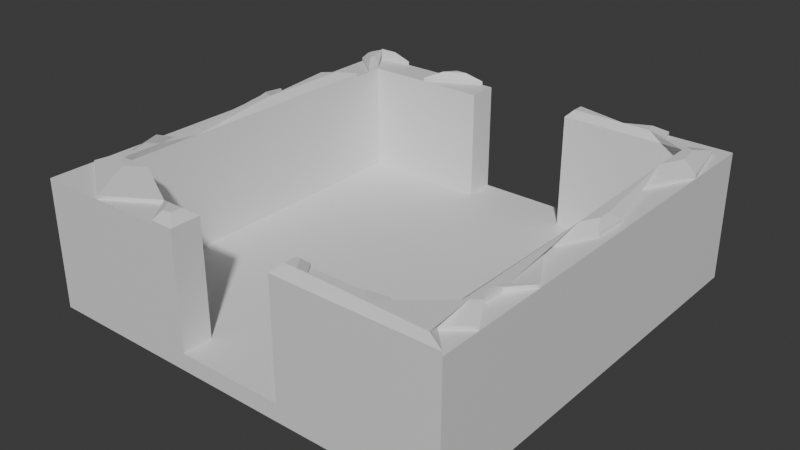 # Source: room.blend  (saved by Blender 4.4.32; exported with 4.5.12 LTS)
import bpy
from mathutils import Matrix  # noqa: F401  (used for matrix-valued properties, if any)

bpy.ops.wm.read_factory_settings(use_empty=True)
scene = bpy.context.scene
scene.name = 'Scene'

# ---- collections
col_collection = bpy.data.collections.new('Collection'); scene.collection.children.link(col_collection)

# ---- materials (node trees are filled in below, after node groups)
mat_material = bpy.data.materials.new('Material')
mat_material.alpha_threshold = 0.0
mat_material.roughness = 0.5
mat_material.line_color = (0.0, 0.0, 0.0, 1.0)

# ---- material node trees
mat_material.use_nodes = True; mat_material.node_tree.nodes.clear()
_N = mat_material.node_tree.nodes; _L = mat_material.node_tree.links
n0 = _N.new('ShaderNodeOutputMaterial'); n0.name = 'Material Output'; n0.location = (300, 300)
n1 = _N.new('ShaderNodeBsdfPrincipled'); n1.name = 'Principled BSDF'; n1.location = (10, 300)
n1.inputs[3].default_value = 1.45
_L.new(n1.outputs[0], n0.inputs[0])
n0.is_active_output = True

# ---- world
world_world = bpy.data.worlds.new('World'); scene.world = world_world
world_world.use_nodes = True; world_world.node_tree.nodes.clear()
_N = world_world.node_tree.nodes; _L = world_world.node_tree.links
n0 = _N.new('ShaderNodeOutputWorld'); n0.name = 'World Output'; n0.location = (300, 300)
n1 = _N.new('ShaderNodeBackground'); n1.name = 'Background'; n1.location = (10, 300)
n1.inputs[0].default_value = (0.05088, 0.05088, 0.05088, 1.0)
_L.new(n1.outputs[0], n0.inputs[0])
n0.is_active_output = True
world_world.color = (0.05088, 0.05088, 0.05088)
world_world.sun_shadow_jitter_overblur = 0.0

# ---- meshes
me_cube = bpy.data.meshes.new('Cube')
me_cube.from_pydata([(1.0, 1.0, 0.5306), (1.0, 1.0, -1.0), (0.8584, 0.8584, -0.796), (1.0, -1.0, 0.5306), (1.0, -1.0, -1.0), (0.8584, -0.8584, -0.796), (-1.0, 1.0, 0.5306), (-1.0, 1.0, -1.0), (-0.8584, 0.8584, -0.796), (-1.0, -1.0, 0.5306), (-1.0, -1.0, -1.0), (-0.8584, -0.8584, -0.796), (-0.8584, -0.8584, 0.5306), (0.8584, 0.8584, 0.5306), (-0.8584, 0.8584, 0.5306), (0.8584, -0.8584, 0.5306), (-0.2532, -1.0, 0.5306), (0.2532, -1.0, 0.5306), (0.2532, -0.8584, 0.5306), (-0.2532, -0.8584, 0.5306), (0.2532, 1.0, 0.5306), (-0.2532, 1.0, 0.5306), (-0.2532, 0.8584, 0.5306), (0.2532, 0.8584, 0.5306), (-0.2532, -1.0, -0.796), (0.2532, -1.0, -0.796), (-0.2532, 1.0, -0.796), (0.2532, 1.0, -0.796), (-0.2532, -0.8584, -0.796), (0.2532, -0.8584, -0.796), (-0.2532, 0.8584, -0.796), (0.2532, 0.8584, -0.796), (0.6747, -0.8584, 0.5306), (0.3156, -0.8584, 0.5306), (-1.0, 0.9756, 0.5306), (-1.0, 0.8935, 0.5306), (-1.0, 0.561, 0.5306), (-1.0, 0.3019, 0.5306), (-1.0, -0.4581, 0.5306), (-0.774, 1.0, 0.5306), (-0.4476, 1.0, 0.5306), (-0.3083, 1.0, 0.5306), (0.897, -0.897, 0.5306), (-0.6924, -1.0, 0.5306), (-0.3608, -1.0, 0.5306), (-0.5615, 0.8584, 0.5306), (0.8584, 0.3701, 0.5306), (0.8584, -0.2325, 0.5306), (1.0, 0.6542, 0.5306), (1.0, -0.4727, 0.5306), (1.0, -0.8133, 0.5306), (-0.462, -0.8584, 0.5306), (-0.4591, -0.8584, 0.5306), (0.701, 1.0, 0.5306), (0.7705, -1.0, 0.5306), (0.4093, -1.0, 0.5306), (-0.8584, -0.3405, 0.5306), (-0.8584, 0.2477, 0.5306), (-0.8584, 0.6963, 0.5306), (-0.8584, 0.7834, 0.5306), (-0.8584, 0.8584, 0.2255), (-0.978, 0.978, 0.5306), (0.7359, 0.8584, 0.5306), (0.4052, 0.8584, 0.5306), (-0.9773, -0.7997, 0.5306), (-0.9308, -0.673, 0.5306), (-0.9167, -0.4202, 0.5306), (-0.8966, -0.1446, 0.5306), (-0.9251, -0.01047, 0.5306), (-0.9523, 0.1518, 0.5306), (-0.9572, 0.2737, 0.5306), (0.5012, -0.9336, 0.5306), (0.939, 0.9317, 0.5306), (0.9678, 0.1185, 0.5306), (0.962, -0.03319, 0.5306), (0.9199, -0.572, 0.5306), (0.9119, -0.7531, 0.5306), (-0.8584, 0.7834, 0.5742), (-0.8584, 0.8584, 0.5742), (-0.978, 0.978, 0.5742), (-0.3608, -1.0, 0.5742), (-0.2532, -1.0, 0.5742), (-0.2532, -0.8584, 0.5742), (-0.4591, -0.8584, 0.5742), (0.4093, -1.0, 0.5742), (0.2532, -1.0, 0.5742), (0.897, -0.897, 0.5742), (0.8584, -0.8584, 0.5742), (0.3156, -0.8584, 0.5742), (0.2532, -0.8584, 0.5742), (0.8584, -0.2325, 0.5742), (0.2532, 1.0, 0.5742), (0.2532, 0.8584, 0.5742), (0.4052, 0.8584, 0.5742), (-1.0, 0.9756, 0.5742), (-1.0, 0.8935, 0.5742), (-1.0, 1.0, 0.5742), (-0.774, 1.0, 0.5742), (-0.4476, 1.0, 0.5742), (-0.3083, 1.0, 0.5742), (1.0, -1.0, 0.5742), (0.8584, 0.8584, 0.5742), (0.8584, 0.3701, 0.5742), (-0.8584, -0.8584, 0.5742), (-0.462, -0.8584, 0.5742), (0.7705, -1.0, 0.5742), (-0.8584, -0.3405, 0.5742), (-0.8584, 0.2477, 0.5742), (-0.8584, 0.6963, 0.5742), (0.7359, 0.8584, 0.5742), (-0.6924, -1.0, 0.5742), (-0.9773, -0.7997, 0.5742), (-0.9308, -0.673, 0.5742), (-1.0, -0.4581, 0.5742), (-0.9167, -0.4202, 0.5742), (-0.8966, -0.1446, 0.5742), (-0.9251, -0.01047, 0.5742), (-0.9523, 0.1518, 0.5742), (-1.0, 0.3019, 0.5742), (-0.9572, 0.2737, 0.5742), (-1.0, 0.561, 0.5742), (0.6747, -0.8584, 0.5742), (0.5012, -0.9336, 0.5742), (0.701, 1.0, 0.5742), (0.939, 0.9317, 0.5742), (1.0, 0.6542, 0.5742), (0.9678, 0.1185, 0.5742), (0.962, -0.03319, 0.5742), (1.0, -0.4727, 0.5742), (0.9199, -0.572, 0.5742), (0.9119, -0.7531, 0.5742), (1.0, -0.8133, 0.5742), (-0.5615, 0.8584, 0.5742), (-0.9079, 0.8537, 0.6581), (-0.9079, 0.8826, 0.6581), (-0.9407, 0.987, 0.6581), (-0.3428, -0.9565, 0.6581), (-0.3014, -0.9565, 0.6581), (-0.3014, -0.9019, 0.6581), (-0.3808, -0.9019, 0.6581), (0.3469, -0.9565, 0.6581), (0.2868, -0.9565, 0.6581), (0.9116, -0.7495, 0.6581), (0.8967, -0.7346, 0.6581), (0.3108, -0.9019, 0.6581), (0.2868, -0.9019, 0.6581), (0.8911, -0.05537, 0.6581), (0.2844, 0.942, 0.6581), (0.2844, 0.8874, 0.6581), (0.5336, 0.8874, 0.6581), (-0.9625, 0.9278, 0.6581), (-0.9625, 0.8961, 0.6581), (-0.9492, 0.9955, 0.6581), (-0.8621, 0.9955, 0.6581), (-0.4424, 0.971, 0.6581), (-0.3887, 0.971, 0.6581), (0.9319, -0.9789, 0.6581), (0.8706, 0.7823, 0.6581), (0.8706, 0.5941, 0.6581), (-0.8452, -0.7463, 0.6581), (-0.6925, -0.7463, 0.6581), (0.6589, -0.968, 0.6581), (-0.8452, -0.5467, 0.6581), (-0.897, 0.1376, 0.6581), (-0.8874, 0.5767, 0.6581), (0.661, 0.8874, 0.6581), (-0.7813, -0.8009, 0.6581), (-0.8911, -0.7237, 0.6581), (-0.8732, -0.6748, 0.6581), (-0.8998, -0.592, 0.6581), (-0.8677, -0.5774, 0.6581), (-0.9117, -0.01363, 0.6581), (-0.9227, 0.03807, 0.6581), (-0.9331, 0.1006, 0.6581), (-0.9515, 0.1585, 0.6581), (-0.9351, 0.1476, 0.6581), (-0.942, 0.5245, 0.6581), (0.622, -0.9135, 0.6581), (0.5551, -0.9425, 0.6581), (0.6475, 0.942, 0.6581), (0.9017, 0.8105, 0.6581), (0.9252, 0.7036, 0.6581), (0.9333, 0.07991, 0.6581), (0.9311, 0.02145, 0.6581), (0.9513, -0.586, 0.6581), (0.9204, -0.6242, 0.6581), (0.9174, -0.694, 0.6581), (0.9513, -0.7172, 0.6581), (-0.4863, 0.9164, 0.6581)], [], [(46, 47, 90, 102), (69, 68, 116, 117), (76, 75, 129, 130), (13, 46, 102, 101), (9, 10, 4, 3, 54, 55, 17, 25, 24, 16, 44, 43), (10, 9, 38, 37, 36, 35, 34, 6, 7), (7, 1, 4, 10), (1, 0, 48, 49, 50, 3, 4), (0, 1, 7, 6, 39, 40, 41, 21, 26, 27, 20, 53), (28, 11, 12, 51, 52, 19), (18, 33, 32, 15, 5, 29), (12, 11, 8, 60, 58, 57, 56), (5, 2, 31, 29), (8, 11, 28, 30), (2, 5, 15, 47, 46, 13), (31, 2, 13, 62, 63, 23), (22, 45, 14, 60, 8, 30), (19, 16, 24, 26, 21, 22, 30, 28), (26, 24, 25, 27), (27, 25, 17, 18, 29, 31, 23, 20), (85, 84, 140, 141), (59, 35, 36, 58), (68, 67, 115, 116), (75, 49, 128, 129), (67, 56, 106, 115), (51, 43, 44, 52), (49, 47, 90, 128), (43, 64, 65, 38, 9), (38, 66, 56, 67, 68, 69, 37), (37, 70, 57, 36), (34, 61, 6), (54, 42, 15, 32), (32, 33, 55, 71), (47, 15, 87, 90), (56, 66, 114, 106), (58, 60, 59), (59, 60, 14), (47, 49, 48, 46, 73, 74), (47, 74, 127, 90), (18, 17, 85, 89), (62, 72, 48, 0, 53), (53, 20, 63), (66, 38, 113, 114), (74, 73, 126, 127), (49, 75, 76, 50), (50, 42, 3), (39, 61, 14, 45, 40), (33, 18, 89, 88), (41, 45, 22, 21), (113, 112, 168, 169), (90, 127, 183, 146), (82, 83, 139, 138), (112, 111, 167, 168), (127, 126, 182, 183), (81, 82, 138, 137), (111, 110, 166, 167), (126, 102, 158, 182), (80, 81, 137, 136), (110, 104, 160, 166), (102, 125, 181, 158), (78, 79, 135, 134), (83, 80, 136, 139), (125, 124, 180, 181), (20, 23, 92, 91), (50, 76, 130, 131), (37, 69, 117, 118), (23, 63, 93, 92), (42, 50, 131, 86), (70, 37, 118, 119), (61, 39, 97, 79), (57, 70, 119, 107), (40, 45, 132, 98), (36, 57, 107, 120), (51, 12, 103, 104), (45, 41, 99, 132), (58, 36, 120, 108), (35, 59, 77, 95), (61, 34, 94, 79), (54, 3, 100, 105), (42, 54, 105, 86), (55, 54, 105, 84), (54, 32, 121, 105), (12, 56, 106, 103), (32, 71, 122, 121), (56, 57, 107, 106), (71, 55, 84, 122), (57, 58, 108, 107), (55, 33, 88, 84), (59, 14, 78, 77), (6, 61, 79, 96), (34, 35, 95, 94), (14, 61, 79, 78), (63, 20, 91, 93), (62, 13, 101, 109), (53, 63, 93, 123), (63, 62, 109, 93), (44, 16, 81, 80), (62, 53, 123, 109), (52, 44, 80, 83), (16, 19, 82, 81), (72, 62, 109, 124), (43, 51, 104, 110), (39, 6, 96, 97), (19, 52, 83, 82), (48, 72, 124, 125), (64, 43, 110, 111), (17, 55, 84, 85), (46, 48, 125, 102), (65, 64, 111, 112), (41, 40, 98, 99), (15, 42, 86, 87), (73, 46, 102, 126), (38, 65, 112, 113), (3, 42, 86, 100), (134, 135, 150, 151, 133), (156, 142, 161), (143, 142, 187, 186, 185, 184, 146), (152, 135, 153), (164, 176, 163), (163, 175, 174, 173, 172, 171, 162), (162, 170, 169, 168, 167, 166, 160, 159), (139, 136, 137, 138), (178, 140, 161, 177), (140, 144, 145, 141), (183, 182, 158, 146), (158, 181, 180, 165, 157), (149, 147, 148), (149, 165, 179), (154, 188, 155), (128, 90, 146, 184), (114, 113, 169, 170), (87, 86, 142, 143), (129, 128, 184, 185), (106, 114, 170, 162), (88, 89, 145, 144), (130, 129, 185, 186), (115, 106, 162, 171), (89, 85, 141, 145), (131, 130, 186, 187), (116, 115, 171, 172), (90, 87, 143, 146), (86, 131, 187, 142), (117, 116, 172, 173), (91, 92, 148, 147), (79, 97, 153, 135), (118, 117, 173, 174), (92, 93, 149, 148), (98, 132, 188, 154), (119, 118, 174, 175), (94, 95, 151, 150), (132, 99, 155, 188), (107, 119, 175, 163), (97, 96, 152, 153), (120, 107, 163, 176), (99, 98, 154, 155), (108, 120, 176, 164), (100, 86, 142, 156), (95, 77, 133, 151), (101, 102, 158, 157), (79, 94, 150, 135), (102, 90, 146, 158), (86, 105, 161, 142), (104, 103, 159, 160), (105, 121, 177, 161), (105, 100, 156, 161), (121, 122, 178, 177), (84, 105, 161, 140), (122, 84, 140, 178), (103, 106, 162, 159), (84, 88, 144, 140), (106, 107, 163, 162), (93, 91, 147, 149), (107, 108, 164, 163), (123, 93, 149, 179), (96, 79, 135, 152), (109, 123, 179, 165), (109, 101, 157, 165), (124, 109, 165, 180), (93, 109, 165, 149), (77, 78, 134, 133)])
_uv = me_cube.uv_layers.new(name='UVMap')
_uv.uv.foreach_set('vector', [0.5995, 0.5711, 0.5995, 0.6589, 0.5995, 0.6589, 0.5995, 0.5711, 0.869, 0.606, 0.8656, 0.6263, 0.8656, 0.6263, 0.869, 0.606, 0.636, 0.7191, 0.635, 0.6965, 0.635, 0.6965, 0.636, 0.7191, 0.5995, 0.5, 0.5995, 0.5711, 0.5995, 0.5711, 0.5995, 0.5, 0.625, 1.0, 0.375, 1.0, 0.375, 0.75, 0.625, 0.75, 0.625, 0.7787, 0.625, 0.8238, 0.625, 0.8433, 0.4005, 0.8433, 0.4005, 0.9067, 0.625, 0.9067, 0.625, 0.9201, 0.625, 0.9615, 0.375, 0.0, 0.625, 0.0, 0.625, 0.06773, 0.625, 0.1627, 0.625, 0.1951, 0.625, 0.2367, 0.625, 0.247, 0.625, 0.25, 0.375, 0.25, 0.125, 0.5, 0.375, 0.5, 0.375, 0.75, 0.125, 0.75, 0.375, 0.5, 0.625, 0.5, 0.625, 0.5432, 0.625, 0.6841, 0.625, 0.7267, 0.625, 0.75, 0.375, 0.75, 0.625, 0.5, 0.375, 0.5, 0.375, 0.25, 0.625, 0.25, 0.625, 0.2783, 0.625, 0.3191, 0.625, 0.3365, 0.625, 0.3433, 0.4005, 0.3433, 0.4005, 0.4067, 0.625, 0.4067, 0.625, 0.4626, 0.375, 0.9119, 0.375, 1.0, 0.5995, 1.0, 0.5995, 0.9423, 0.5995, 0.9419, 0.5995, 0.9119, 0.5995, 0.8381, 0.5995, 0.829, 0.5995, 0.7768, 0.5995, 0.75, 0.375, 0.75, 0.375, 0.8381, 0.5995, 0.0, 0.375, 0.0, 0.375, 0.25, 0.5479, 0.25, 0.5995, 0.2264, 0.5995, 0.1611, 0.5995, 0.07542, 0.375, 0.75, 0.375, 0.5, 0.2869, 0.5, 0.2869, 0.75, 0.125, 0.5, 0.125, 0.75, 0.2131, 0.75, 0.2131, 0.5, 0.375, 0.5, 0.375, 0.75, 0.5995, 0.75, 0.5995, 0.6589, 0.5995, 0.5711, 0.5995, 0.5, 0.375, 0.4119, 0.375, 0.5, 0.5995, 0.5, 0.5995, 0.4822, 0.5995, 0.434, 0.5995, 0.4119, 0.5995, 0.3381, 0.5995, 0.2932, 0.5995, 0.25, 0.5479, 0.25, 0.375, 0.25, 0.375, 0.3381, 0.5995, 0.0345, 0.5995, 0.01957, 0.375, 0.01957, 0.375, 0.2304, 0.5995, 0.2304, 0.5995, 0.2155, 0.375, 0.2155, 0.375, 0.0345, 0.125, 0.5196, 0.125, 0.7304, 0.375, 0.7304, 0.375, 0.5196, 0.375, 0.5196, 0.375, 0.7304, 0.5995, 0.7304, 0.5995, 0.7155, 0.375, 0.7155, 0.375, 0.5345, 0.5995, 0.5345, 0.5995, 0.5196, 0.625, 0.8433, 0.625, 0.8238, 0.625, 0.8238, 0.625, 0.8433, 0.8573, 0.5271, 0.875, 0.5133, 0.875, 0.5549, 0.8573, 0.538, 0.8656, 0.6263, 0.8621, 0.6431, 0.8621, 0.6431, 0.8656, 0.6263, 0.635, 0.6965, 0.625, 0.6841, 0.625, 0.6841, 0.635, 0.6965, 0.8621, 0.6431, 0.8573, 0.6676, 0.8573, 0.6676, 0.8621, 0.6431, 0.8078, 0.7323, 0.8365, 0.75, 0.7951, 0.75, 0.8074, 0.7323, 0.625, 0.6841, 0.6427, 0.6541, 0.6427, 0.6541, 0.625, 0.6841, 0.8365, 0.75, 0.8722, 0.725, 0.8664, 0.7091, 0.875, 0.6823, 0.875, 0.75, 0.875, 0.6823, 0.8646, 0.6775, 0.8573, 0.6676, 0.8621, 0.6431, 0.8656, 0.6263, 0.869, 0.606, 0.875, 0.5873, 0.875, 0.5873, 0.8697, 0.5908, 0.8573, 0.594, 0.875, 0.5549, 0.875, 0.503, 0.8723, 0.5027, 0.875, 0.5, 0.6537, 0.75, 0.6379, 0.7371, 0.6427, 0.7323, 0.6657, 0.7323, 0.6657, 0.7323, 0.7105, 0.7323, 0.6988, 0.75, 0.6874, 0.7417, 0.5995, 0.6589, 0.5995, 0.75, 0.5995, 0.75, 0.5995, 0.6589, 0.8573, 0.6676, 0.8646, 0.6775, 0.8646, 0.6775, 0.8573, 0.6676, 0.5995, 0.2264, 0.5479, 0.25, 0.5995, 0.2391, 0.5995, 0.2391, 0.5479, 0.25, 0.5995, 0.25, 0.6427, 0.6541, 0.625, 0.6841, 0.625, 0.5432, 0.6427, 0.5787, 0.629, 0.6102, 0.6297, 0.6291, 0.6427, 0.6541, 0.6297, 0.6291, 0.6297, 0.6291, 0.6427, 0.6541, 0.5995, 0.7155, 0.5995, 0.7304, 0.5995, 0.7304, 0.5995, 0.7155, 0.658, 0.5177, 0.6326, 0.5085, 0.625, 0.5432, 0.625, 0.5, 0.6624, 0.5, 0.6624, 0.5, 0.7183, 0.5, 0.6993, 0.5177, 0.8646, 0.6775, 0.875, 0.6823, 0.875, 0.6823, 0.8646, 0.6775, 0.6297, 0.6291, 0.629, 0.6102, 0.629, 0.6102, 0.6297, 0.6291, 0.625, 0.6841, 0.635, 0.6965, 0.636, 0.7191, 0.625, 0.7267, 0.625, 0.7267, 0.6379, 0.7371, 0.625, 0.75, 0.8467, 0.5, 0.8723, 0.5027, 0.8573, 0.5177, 0.8202, 0.5177, 0.8059, 0.5, 0.5995, 0.829, 0.5995, 0.8381, 0.5995, 0.8381, 0.5995, 0.829, 0.7885, 0.5, 0.8202, 0.5177, 0.7817, 0.5177, 0.7817, 0.5, 0.875, 0.6823, 0.8664, 0.7091, 0.8664, 0.7091, 0.875, 0.6823, 0.6427, 0.6541, 0.6297, 0.6291, 0.6297, 0.6291, 0.6427, 0.6541, 0.5995, 0.9119, 0.5995, 0.9419, 0.5995, 0.9419, 0.5995, 0.9119, 0.8664, 0.7091, 0.8722, 0.725, 0.8722, 0.725, 0.8664, 0.7091, 0.6297, 0.6291, 0.629, 0.6102, 0.629, 0.6102, 0.6297, 0.6291, 0.5995, 0.01957, 0.5995, 0.0345, 0.5995, 0.0345, 0.5995, 0.01957, 0.8722, 0.725, 0.8365, 0.75, 0.8365, 0.75, 0.8722, 0.725, 0.629, 0.6102, 0.6427, 0.5787, 0.6427, 0.5787, 0.629, 0.6102, 0.625, 0.9201, 0.625, 0.9067, 0.625, 0.9067, 0.625, 0.9201, 0.8365, 0.75, 0.8078, 0.7323, 0.8078, 0.7323, 0.8365, 0.75, 0.6427, 0.5787, 0.625, 0.5432, 0.625, 0.5432, 0.6427, 0.5787, 0.8573, 0.5177, 0.8723, 0.5027, 0.8723, 0.5027, 0.8573, 0.5177, 0.8074, 0.7323, 0.7951, 0.75, 0.7951, 0.75, 0.8074, 0.7323, 0.625, 0.5432, 0.6326, 0.5085, 0.6326, 0.5085, 0.625, 0.5432, 0.5995, 0.5196, 0.5995, 0.5345, 0.5995, 0.5345, 0.5995, 0.5196, 0.625, 0.7267, 0.636, 0.7191, 0.636, 0.7191, 0.625, 0.7267, 0.875, 0.5873, 0.869, 0.606, 0.869, 0.606, 0.875, 0.5873, 0.5995, 0.4119, 0.5995, 0.434, 0.5995, 0.434, 0.5995, 0.4119, 0.6379, 0.7371, 0.625, 0.7267, 0.625, 0.7267, 0.6379, 0.7371, 0.8697, 0.5908, 0.875, 0.5873, 0.875, 0.5873, 0.8697, 0.5908, 0.8723, 0.5027, 0.8467, 0.5, 0.8467, 0.5, 0.8723, 0.5027, 0.8573, 0.594, 0.8697, 0.5908, 0.8697, 0.5908, 0.8573, 0.594, 0.8059, 0.5, 0.8202, 0.5177, 0.8202, 0.5177, 0.8059, 0.5, 0.875, 0.5549, 0.8573, 0.594, 0.8573, 0.594, 0.875, 0.5549, 0.5995, 0.9423, 0.5995, 1.0, 0.5995, 1.0, 0.5995, 0.9423, 0.8202, 0.5177, 0.7885, 0.5, 0.7885, 0.5, 0.8202, 0.5177, 0.8573, 0.538, 0.875, 0.5549, 0.875, 0.5549, 0.8573, 0.538, 0.875, 0.5133, 0.8573, 0.5271, 0.8573, 0.5271, 0.875, 0.5133, 0.8723, 0.5027, 0.875, 0.503, 0.875, 0.503, 0.8723, 0.5027, 0.625, 0.7787, 0.625, 0.75, 0.625, 0.75, 0.625, 0.7787, 0.6379, 0.7371, 0.6537, 0.75, 0.6537, 0.75, 0.6379, 0.7371, 0.625, 0.8238, 0.625, 0.7787, 0.625, 0.7787, 0.625, 0.8238, 0.6537, 0.75, 0.6657, 0.7323, 0.6657, 0.7323, 0.6537, 0.75, 0.5995, 0.0, 0.5995, 0.07542, 0.5995, 0.07542, 0.5995, 0.0, 0.6657, 0.7323, 0.6874, 0.7417, 0.6874, 0.7417, 0.6657, 0.7323, 0.5995, 0.07542, 0.5995, 0.1611, 0.5995, 0.1611, 0.5995, 0.07542, 0.6874, 0.7417, 0.6988, 0.75, 0.6988, 0.75, 0.6874, 0.7417, 0.5995, 0.1611, 0.5995, 0.2264, 0.5995, 0.2264, 0.5995, 0.1611, 0.6988, 0.75, 0.7105, 0.7323, 0.7105, 0.7323, 0.6988, 0.75, 0.5995, 0.2391, 0.5995, 0.25, 0.5995, 0.25, 0.5995, 0.2391, 0.875, 0.5, 0.8723, 0.5027, 0.8723, 0.5027, 0.875, 0.5, 0.625, 0.247, 0.625, 0.2367, 0.625, 0.2367, 0.625, 0.247, 0.8573, 0.5177, 0.8723, 0.5027, 0.8723, 0.5027, 0.8573, 0.5177, 0.6993, 0.5177, 0.7183, 0.5, 0.7183, 0.5, 0.6993, 0.5177, 0.5995, 0.4822, 0.5995, 0.5, 0.5995, 0.5, 0.5995, 0.4822, 0.6624, 0.5, 0.6993, 0.5177, 0.6993, 0.5177, 0.6624, 0.5, 0.5995, 0.434, 0.5995, 0.4822, 0.5995, 0.4822, 0.5995, 0.434, 0.625, 0.9201, 0.625, 0.9067, 0.625, 0.9067, 0.625, 0.9201, 0.658, 0.5177, 0.6624, 0.5, 0.6624, 0.5, 0.658, 0.5177, 0.8074, 0.7323, 0.7951, 0.75, 0.7951, 0.75, 0.8074, 0.7323, 0.5995, 0.01957, 0.5995, 0.0345, 0.5995, 0.0345, 0.5995, 0.01957, 0.6326, 0.5085, 0.658, 0.5177, 0.658, 0.5177, 0.6326, 0.5085, 0.8365, 0.75, 0.8078, 0.7323, 0.8078, 0.7323, 0.8365, 0.75, 0.625, 0.2783, 0.625, 0.25, 0.625, 0.25, 0.625, 0.2783, 0.5995, 0.9119, 0.5995, 0.9419, 0.5995, 0.9419, 0.5995, 0.9119, 0.625, 0.5432, 0.6326, 0.5085, 0.6326, 0.5085, 0.625, 0.5432, 0.8722, 0.725, 0.8365, 0.75, 0.8365, 0.75, 0.8722, 0.725, 0.625, 0.8433, 0.625, 0.8238, 0.625, 0.8238, 0.625, 0.8433, 0.6427, 0.5787, 0.625, 0.5432, 0.625, 0.5432, 0.6427, 0.5787, 0.8664, 0.7091, 0.8722, 0.725, 0.8722, 0.725, 0.8664, 0.7091, 0.625, 0.3365, 0.625, 0.3191, 0.625, 0.3191, 0.625, 0.3365, 0.6427, 0.7323, 0.6379, 0.7371, 0.6379, 0.7371, 0.6427, 0.7323, 0.629, 0.6102, 0.6427, 0.5787, 0.6427, 0.5787, 0.629, 0.6102, 0.875, 0.6823, 0.8664, 0.7091, 0.8664, 0.7091, 0.875, 0.6823, 0.625, 0.75, 0.6379, 0.7371, 0.6379, 0.7371, 0.625, 0.75, 0.8573, 0.5177, 0.8723, 0.5027, 0.875, 0.503, 0.875, 0.5133, 0.8573, 0.5271, 0.625, 0.75, 0.6379, 0.7371, 0.6537, 0.75, 0.6427, 0.7323, 0.6379, 0.7371, 0.625, 0.7267, 0.636, 0.7191, 0.635, 0.6965, 0.625, 0.6841, 0.6427, 0.6541, 0.875, 0.5, 0.8723, 0.5027, 0.8467, 0.5, 0.8573, 0.538, 0.875, 0.5549, 0.8573, 0.594, 0.8573, 0.594, 0.8697, 0.5908, 0.875, 0.5873, 0.869, 0.606, 0.8656, 0.6263, 0.8621, 0.6431, 0.8573, 0.6676, 0.8573, 0.6676, 0.8646, 0.6775, 0.875, 0.6823, 0.8664, 0.7091, 0.8722, 0.725, 0.8365, 0.75, 0.8078, 0.7323, 0.8573, 0.7323, 0.8074, 0.7323, 0.7951, 0.75, 0.7817, 0.75, 0.7817, 0.7323, 0.6874, 0.7417, 0.6988, 0.75, 0.6537, 0.75, 0.6657, 0.7323, 0.6988, 0.75, 0.7105, 0.7323, 0.7183, 0.7323, 0.7183, 0.75, 0.6297, 0.6291, 0.629, 0.6102, 0.6427, 0.5787, 0.6427, 0.6541, 0.6427, 0.5787, 0.625, 0.5432, 0.6326, 0.5085, 0.658, 0.5177, 0.6427, 0.5177, 0.6993, 0.5177, 0.7183, 0.5, 0.7183, 0.5177, 0.6993, 0.5177, 0.658, 0.5177, 0.6624, 0.5, 0.8059, 0.5, 0.8202, 0.5177, 0.7885, 0.5, 0.625, 0.6841, 0.6427, 0.6541, 0.6427, 0.6541, 0.625, 0.6841, 0.8646, 0.6775, 0.875, 0.6823, 0.875, 0.6823, 0.8646, 0.6775, 0.6427, 0.7323, 0.6379, 0.7371, 0.6379, 0.7371, 0.6427, 0.7323, 0.635, 0.6965, 0.625, 0.6841, 0.625, 0.6841, 0.635, 0.6965, 0.8573, 0.6676, 0.8646, 0.6775, 0.8646, 0.6775, 0.8573, 0.6676, 0.5995, 0.829, 0.5995, 0.8381, 0.5995, 0.8381, 0.5995, 0.829, 0.636, 0.7191, 0.635, 0.6965, 0.635, 0.6965, 0.636, 0.7191, 0.8621, 0.6431, 0.8573, 0.6676, 0.8573, 0.6676, 0.8621, 0.6431, 0.5995, 0.7155, 0.5995, 0.7304, 0.5995, 0.7304, 0.5995, 0.7155, 0.625, 0.7267, 0.636, 0.7191, 0.636, 0.7191, 0.625, 0.7267, 0.8656, 0.6263, 0.8621, 0.6431, 0.8621, 0.6431, 0.8656, 0.6263, 0.5995, 0.6589, 0.5995, 0.75, 0.5995, 0.75, 0.5995, 0.6589, 0.6379, 0.7371, 0.625, 0.7267, 0.625, 0.7267, 0.6379, 0.7371, 0.869, 0.606, 0.8656, 0.6263, 0.8656, 0.6263, 0.869, 0.606, 0.5995, 0.5196, 0.5995, 0.5345, 0.5995, 0.5345, 0.5995, 0.5196, 0.8723, 0.5027, 0.8467, 0.5, 0.8467, 0.5, 0.8723, 0.5027, 0.875, 0.5873, 0.869, 0.606, 0.869, 0.606, 0.875, 0.5873, 0.5995, 0.4119, 0.5995, 0.434, 0.5995, 0.434, 0.5995, 0.4119, 0.8059, 0.5, 0.8202, 0.5177, 0.8202, 0.5177, 0.8059, 0.5, 0.8697, 0.5908, 0.875, 0.5873, 0.875, 0.5873, 0.8697, 0.5908, 0.625, 0.247, 0.625, 0.2367, 0.625, 0.2367, 0.625, 0.247, 0.8202, 0.5177, 0.7885, 0.5, 0.7885, 0.5, 0.8202, 0.5177, 0.8573, 0.594, 0.8697, 0.5908, 0.8697, 0.5908, 0.8573, 0.594, 0.625, 0.2783, 0.625, 0.25, 0.625, 0.25, 0.625, 0.2783, 0.875, 0.5549, 0.8573, 0.594, 0.8573, 0.594, 0.875, 0.5549, 0.625, 0.3365, 0.625, 0.3191, 0.625, 0.3191, 0.625, 0.3365, 0.8573, 0.538, 0.875, 0.5549, 0.875, 0.5549, 0.8573, 0.538, 0.625, 0.75, 0.6379, 0.7371, 0.6379, 0.7371, 0.625, 0.75, 0.875, 0.5133, 0.8573, 0.5271, 0.8573, 0.5271, 0.875, 0.5133, 0.5995, 0.5, 0.5995, 0.5711, 0.5995, 0.5711, 0.5995, 0.5, 0.8723, 0.5027, 0.875, 0.503, 0.875, 0.503, 0.8723, 0.5027, 0.5995, 0.5711, 0.5995, 0.6589, 0.5995, 0.6589, 0.5995, 0.5711, 0.6379, 0.7371, 0.6537, 0.75, 0.6537, 0.75, 0.6379, 0.7371, 0.5995, 0.9423, 0.5995, 1.0, 0.5995, 1.0, 0.5995, 0.9423, 0.6537, 0.75, 0.6657, 0.7323, 0.6657, 0.7323, 0.6537, 0.75, 0.625, 0.7787, 0.625, 0.75, 0.625, 0.75, 0.625, 0.7787, 0.6657, 0.7323, 0.6874, 0.7417, 0.6874, 0.7417, 0.6657, 0.7323, 0.625, 0.8238, 0.625, 0.7787, 0.625, 0.7787, 0.625, 0.8238, 0.6874, 0.7417, 0.6988, 0.75, 0.6988, 0.75, 0.6874, 0.7417, 0.5995, 0.0, 0.5995, 0.07542, 0.5995, 0.07542, 0.5995, 0.0, 0.6988, 0.75, 0.7105, 0.7323, 0.7105, 0.7323, 0.6988, 0.75, 0.5995, 0.07542, 0.5995, 0.1611, 0.5995, 0.1611, 0.5995, 0.07542, 0.6993, 0.5177, 0.7183, 0.5, 0.7183, 0.5, 0.6993, 0.5177, 0.5995, 0.1611, 0.5995, 0.2264, 0.5995, 0.2264, 0.5995, 0.1611, 0.6624, 0.5, 0.6993, 0.5177, 0.6993, 0.5177, 0.6624, 0.5, 0.875, 0.5, 0.8723, 0.5027, 0.8723, 0.5027, 0.875, 0.5, 0.658, 0.5177, 0.6624, 0.5, 0.6624, 0.5, 0.658, 0.5177, 0.5995, 0.4822, 0.5995, 0.5, 0.5995, 0.5, 0.5995, 0.4822, 0.6326, 0.5085, 0.658, 0.5177, 0.658, 0.5177, 0.6326, 0.5085, 0.5995, 0.434, 0.5995, 0.4822, 0.5995, 0.4822, 0.5995, 0.434, 0.5995, 0.2391, 0.5995, 0.25, 0.5995, 0.25, 0.5995, 0.2391])
me_cube.materials.append(mat_material)
me_cube.use_mirror_vertex_groups = False
me_cube.update()

# ---- objects
ob_cube = bpy.data.objects.new('Cube', me_cube)

# ---- transforms, parenting, visibility, modifiers, constraints
ob_cube.location = (0.0, 0.0, 0.0)
ob_cube.scale = (7.632, 7.632, 3.018)
ob_cube.lock_rotations_4d = False
ob_cube.empty_display_type = 'ARROWS'
ob_cube.lineart.crease_threshold = 0.0

# ---- collection membership
col_collection.objects.link(ob_cube)

# ---- scene / render settings (as saved in the file)
scene.frame_start = 1; scene.frame_end = 250; scene.frame_set(1)
scene.render.engine = 'BLENDER_EEVEE_NEXT'
bpy.context.view_layer.update()

# ---- added for rendering (the .blend has no active camera and no usable light): camera, sun
cam_auto = bpy.data.cameras.new('AutoCamera')
cam_auto.lens = 50.0
cam_auto.sensor_width = 36.0
cam_auto.clip_end = 1000.0
ob_auto_camera = bpy.data.objects.new('AutoCamera', cam_auto)
scene.collection.objects.link(ob_auto_camera)
ob_auto_camera.location = (20.5026, -24.6032, 15.8861)
ob_auto_camera.rotation_euler = (1.09748, -7.21219e-08, 0.694738)
scene.camera = ob_auto_camera
light_auto_sun = bpy.data.lights.new('AutoSun', 'SUN')
light_auto_sun.energy = 3.0
light_auto_sun.angle = 0.0523599
ob_auto_sun = bpy.data.objects.new('AutoSun', light_auto_sun)
scene.collection.objects.link(ob_auto_sun)
ob_auto_sun.rotation_euler = (0.872665, 0.174533, 0.523599)
bpy.context.view_layer.update()
